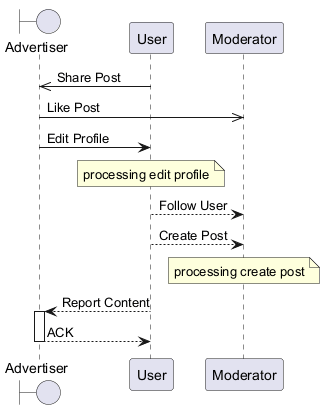

The diagram above was rendered by PlantUML. Its source (embedded in the PNG):
@startuml
skinparam backgroundColor #FFFFFF
skinparam classBackgroundColor #E8F4FA
skinparam classBorderColor #2C7DA0
boundary "Advertiser" as A
participant "User" as U
participant "Moderator" as M
U ->> A : Share Post
A ->> M : Like Post
A -> U : Edit Profile
note over U : processing edit profile
U --> M : Follow User
U --> M : Create Post
note over M : processing create post
U --> A : Report Content
activate A
A --> U : ACK
deactivate A
@enduml